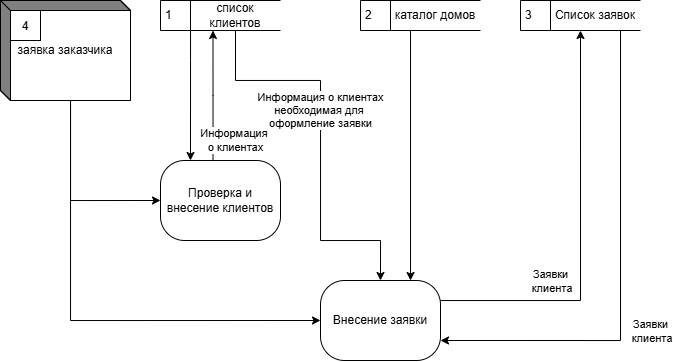

The diagram above was exported from draw.io. Its source (the exported page's mxGraphModel, read from the mxfile embedded in the PNG):
<mxGraphModel dx="1397" dy="797" grid="1" gridSize="10" guides="1" tooltips="1" connect="1" arrows="1" fold="1" page="1" pageScale="1" pageWidth="827" pageHeight="1169" math="0" shadow="0">
  <root>
    <mxCell id="0" />
    <mxCell id="1" parent="0" />
    <mxCell id="NrWZca9VOyHjJfnjBteP-5" style="edgeStyle=orthogonalEdgeStyle;rounded=0;orthogonalLoop=1;jettySize=auto;html=1;entryX=0;entryY=0.5;entryDx=0;entryDy=0;" parent="1" source="NrWZca9VOyHjJfnjBteP-1" target="NrWZca9VOyHjJfnjBteP-4" edge="1">
      <mxGeometry relative="1" as="geometry">
        <Array as="points">
          <mxPoint x="190" y="400" />
        </Array>
      </mxGeometry>
    </mxCell>
    <mxCell id="NrWZca9VOyHjJfnjBteP-13" style="edgeStyle=orthogonalEdgeStyle;rounded=0;orthogonalLoop=1;jettySize=auto;html=1;entryX=0;entryY=0.5;entryDx=0;entryDy=0;" parent="1" source="NrWZca9VOyHjJfnjBteP-1" target="NrWZca9VOyHjJfnjBteP-12" edge="1">
      <mxGeometry relative="1" as="geometry">
        <Array as="points">
          <mxPoint x="190" y="520" />
        </Array>
      </mxGeometry>
    </mxCell>
    <mxCell id="NrWZca9VOyHjJfnjBteP-1" value="заявка заказчика" style="html=1;dashed=0;whiteSpace=wrap;shape=mxgraph.dfd.externalEntity" parent="1" vertex="1">
      <mxGeometry x="120" y="200" width="130" height="100" as="geometry" />
    </mxCell>
    <mxCell id="NrWZca9VOyHjJfnjBteP-2" value="4" style="autosize=1;part=1;resizable=0;strokeColor=inherit;fillColor=inherit;gradientColor=inherit;" parent="NrWZca9VOyHjJfnjBteP-1" vertex="1">
      <mxGeometry width="30" height="30" relative="1" as="geometry">
        <mxPoint x="10" y="10" as="offset" />
      </mxGeometry>
    </mxCell>
    <mxCell id="NrWZca9VOyHjJfnjBteP-10" style="edgeStyle=orthogonalEdgeStyle;rounded=0;orthogonalLoop=1;jettySize=auto;html=1;entryX=0.25;entryY=1;entryDx=0;entryDy=0;" parent="1" source="NrWZca9VOyHjJfnjBteP-4" target="NrWZca9VOyHjJfnjBteP-7" edge="1">
      <mxGeometry relative="1" as="geometry">
        <Array as="points">
          <mxPoint x="333" y="295" />
        </Array>
      </mxGeometry>
    </mxCell>
    <mxCell id="NrWZca9VOyHjJfnjBteP-11" value="Информация&amp;nbsp;&lt;div&gt;о клиентах&lt;/div&gt;" style="edgeLabel;html=1;align=center;verticalAlign=middle;resizable=0;points=[];" parent="NrWZca9VOyHjJfnjBteP-10" vertex="1" connectable="0">
      <mxGeometry x="-0.6005" y="1" relative="1" as="geometry">
        <mxPoint x="23" y="6" as="offset" />
      </mxGeometry>
    </mxCell>
    <mxCell id="NrWZca9VOyHjJfnjBteP-4" value="Проверка и внесение клиентов" style="rounded=1;whiteSpace=wrap;html=1;arcSize=30;" parent="1" vertex="1">
      <mxGeometry x="280" y="360" width="120" height="80" as="geometry" />
    </mxCell>
    <mxCell id="NrWZca9VOyHjJfnjBteP-6" value="1" style="html=1;dashed=0;whiteSpace=wrap;shape=mxgraph.dfd.dataStoreID;align=left;spacingLeft=3;points=[[0,0],[0.5,0],[1,0],[0,0.5],[1,0.5],[0,1],[0.5,1],[1,1]];" parent="1" vertex="1">
      <mxGeometry x="280" y="200" width="120" height="30" as="geometry" />
    </mxCell>
    <mxCell id="NrWZca9VOyHjJfnjBteP-8" style="edgeStyle=orthogonalEdgeStyle;rounded=0;orthogonalLoop=1;jettySize=auto;html=1;entryX=0.25;entryY=0;entryDx=0;entryDy=0;" parent="1" source="NrWZca9VOyHjJfnjBteP-7" target="NrWZca9VOyHjJfnjBteP-4" edge="1">
      <mxGeometry relative="1" as="geometry">
        <Array as="points">
          <mxPoint x="310" y="260" />
          <mxPoint x="310" y="260" />
        </Array>
      </mxGeometry>
    </mxCell>
    <mxCell id="NrWZca9VOyHjJfnjBteP-14" style="edgeStyle=orthogonalEdgeStyle;rounded=0;orthogonalLoop=1;jettySize=auto;html=1;entryX=0.5;entryY=0;entryDx=0;entryDy=0;" parent="1" source="NrWZca9VOyHjJfnjBteP-7" target="NrWZca9VOyHjJfnjBteP-12" edge="1">
      <mxGeometry relative="1" as="geometry">
        <Array as="points">
          <mxPoint x="355" y="280" />
          <mxPoint x="440" y="280" />
          <mxPoint x="440" y="440" />
          <mxPoint x="500" y="440" />
        </Array>
      </mxGeometry>
    </mxCell>
    <mxCell id="NrWZca9VOyHjJfnjBteP-24" value="Информация о клиентах&lt;div&gt;необходимая для&amp;nbsp;&lt;/div&gt;&lt;div&gt;оформление заявки&lt;/div&gt;" style="edgeLabel;html=1;align=center;verticalAlign=middle;resizable=0;points=[];" parent="NrWZca9VOyHjJfnjBteP-14" vertex="1" connectable="0">
      <mxGeometry x="0.2994" relative="1" as="geometry">
        <mxPoint y="-92" as="offset" />
      </mxGeometry>
    </mxCell>
    <mxCell id="NrWZca9VOyHjJfnjBteP-7" value="список клиентов" style="text;html=1;align=center;verticalAlign=middle;whiteSpace=wrap;rounded=0;" parent="1" vertex="1">
      <mxGeometry x="310" y="200" width="90" height="30" as="geometry" />
    </mxCell>
    <mxCell id="NrWZca9VOyHjJfnjBteP-17" style="edgeStyle=orthogonalEdgeStyle;rounded=0;orthogonalLoop=1;jettySize=auto;html=1;entryX=0.5;entryY=1;entryDx=0;entryDy=0;endArrow=none;startFill=1;startArrow=classic;" parent="1" source="NrWZca9VOyHjJfnjBteP-12" target="NrWZca9VOyHjJfnjBteP-16" edge="1">
      <mxGeometry relative="1" as="geometry">
        <Array as="points">
          <mxPoint x="530" y="230" />
        </Array>
      </mxGeometry>
    </mxCell>
    <mxCell id="NrWZca9VOyHjJfnjBteP-21" style="edgeStyle=orthogonalEdgeStyle;rounded=0;orthogonalLoop=1;jettySize=auto;html=1;entryX=0.5;entryY=1;entryDx=0;entryDy=0;" parent="1" source="NrWZca9VOyHjJfnjBteP-12" target="NrWZca9VOyHjJfnjBteP-20" edge="1">
      <mxGeometry relative="1" as="geometry">
        <Array as="points">
          <mxPoint x="700" y="500" />
        </Array>
      </mxGeometry>
    </mxCell>
    <mxCell id="NrWZca9VOyHjJfnjBteP-25" value="Заявки&lt;div&gt;&amp;nbsp;клиента&lt;/div&gt;" style="edgeLabel;html=1;align=center;verticalAlign=middle;resizable=0;points=[];" parent="NrWZca9VOyHjJfnjBteP-21" vertex="1" connectable="0">
      <mxGeometry x="-0.022" y="1" relative="1" as="geometry">
        <mxPoint x="-29" y="41" as="offset" />
      </mxGeometry>
    </mxCell>
    <mxCell id="NrWZca9VOyHjJfnjBteP-26" value="&lt;div&gt;Заявки&lt;/div&gt;&lt;div&gt;&amp;nbsp;клиента&lt;/div&gt;" style="edgeLabel;html=1;align=center;verticalAlign=middle;resizable=0;points=[];" parent="NrWZca9VOyHjJfnjBteP-21" vertex="1" connectable="0">
      <mxGeometry x="-0.022" y="1" relative="1" as="geometry">
        <mxPoint x="71" y="91" as="offset" />
      </mxGeometry>
    </mxCell>
    <mxCell id="NrWZca9VOyHjJfnjBteP-12" value="Внесение заявки" style="rounded=1;whiteSpace=wrap;html=1;arcSize=30;" parent="1" vertex="1">
      <mxGeometry x="440" y="480" width="120" height="80" as="geometry" />
    </mxCell>
    <mxCell id="NrWZca9VOyHjJfnjBteP-16" value="2" style="html=1;dashed=0;whiteSpace=wrap;shape=mxgraph.dfd.dataStoreID;align=left;spacingLeft=3;points=[[0,0],[0.5,0],[1,0],[0,0.5],[1,0.5],[0,1],[0.5,1],[1,1]];" parent="1" vertex="1">
      <mxGeometry x="480" y="200" width="120" height="30" as="geometry" />
    </mxCell>
    <mxCell id="NrWZca9VOyHjJfnjBteP-18" value="каталог домов" style="text;html=1;align=center;verticalAlign=middle;whiteSpace=wrap;rounded=0;" parent="1" vertex="1">
      <mxGeometry x="510" y="200" width="90" height="30" as="geometry" />
    </mxCell>
    <mxCell id="NrWZca9VOyHjJfnjBteP-22" style="edgeStyle=orthogonalEdgeStyle;rounded=0;orthogonalLoop=1;jettySize=auto;html=1;entryX=1;entryY=0.75;entryDx=0;entryDy=0;" parent="1" source="NrWZca9VOyHjJfnjBteP-20" target="NrWZca9VOyHjJfnjBteP-12" edge="1">
      <mxGeometry relative="1" as="geometry">
        <Array as="points">
          <mxPoint x="740" y="540" />
        </Array>
      </mxGeometry>
    </mxCell>
    <mxCell id="NrWZca9VOyHjJfnjBteP-20" value="3" style="html=1;dashed=0;whiteSpace=wrap;shape=mxgraph.dfd.dataStoreID;align=left;spacingLeft=3;points=[[0,0],[0.5,0],[1,0],[0,0.5],[1,0.5],[0,1],[0.5,1],[1,1]];" parent="1" vertex="1">
      <mxGeometry x="640" y="200" width="120" height="30" as="geometry" />
    </mxCell>
    <mxCell id="NrWZca9VOyHjJfnjBteP-23" value="Список заявок" style="text;html=1;align=center;verticalAlign=middle;whiteSpace=wrap;rounded=0;" parent="1" vertex="1">
      <mxGeometry x="670" y="200" width="90" height="30" as="geometry" />
    </mxCell>
  </root>
</mxGraphModel>